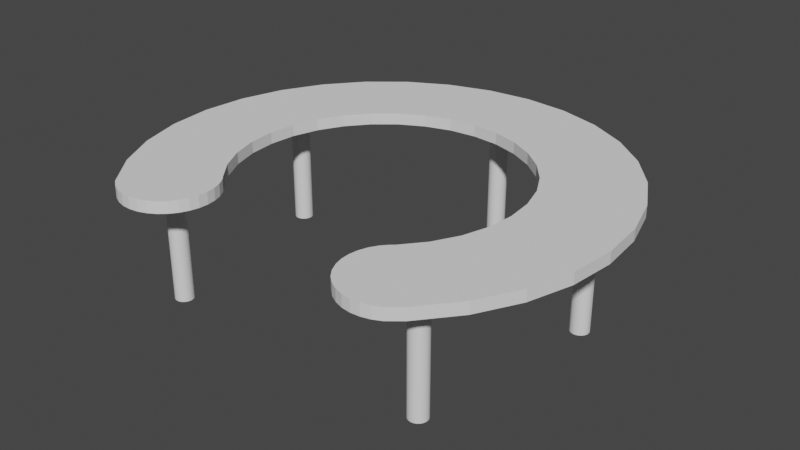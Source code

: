 # Source: firstWorkTable.blend  (saved by Blender 3.6.11; exported with 4.5.12 LTS)
import bpy
from mathutils import Matrix  # noqa: F401  (used for matrix-valued properties, if any)

bpy.ops.wm.read_factory_settings(use_empty=True)
scene = bpy.context.scene
scene.name = 'Scene'

# ---- collections
col_collection = bpy.data.collections.new('Collection'); scene.collection.children.link(col_collection)

# ---- world
world_world = bpy.data.worlds.new('World'); scene.world = world_world
world_world.use_nodes = True; world_world.node_tree.nodes.clear()
_N = world_world.node_tree.nodes; _L = world_world.node_tree.links
n0 = _N.new('ShaderNodeOutputWorld'); n0.name = 'World Output'; n0.location = (300, 300)
n1 = _N.new('ShaderNodeBackground'); n1.name = 'Background'; n1.location = (10, 300)
n1.inputs[0].default_value = (0.05088, 0.05088, 0.05088, 1.0)
_L.new(n1.outputs[0], n0.inputs[0])
n0.is_active_output = True
world_world.color = (0.05088, 0.05088, 0.05088)
world_world.use_sun_shadow = False
world_world.sun_shadow_jitter_overblur = 0.0

# ---- meshes
me_cylinder_007 = bpy.data.meshes.new('Cylinder.007')
me_cylinder_007.from_pydata([(0.0, 1.0, -1.0), (0.0, 1.0, 1.0), (0.1951, 0.9808, -1.0), (0.1951, 0.9808, 1.0), (0.3827, 0.9239, -1.0), (0.3827, 0.9239, 1.0), (0.5556, 0.8315, -1.0), (0.5556, 0.8315, 1.0), (0.7071, 0.7071, -1.0), (0.7071, 0.7071, 1.0), (0.8315, 0.5556, -1.0), (0.8315, 0.5556, 1.0), (0.9239, 0.3827, -1.0), (0.9239, 0.3827, 1.0), (0.9808, 0.1951, -1.0), (0.9808, 0.1951, 1.0), (1.0, 0.0, -1.0), (1.0, 0.0, 1.0), (0.9808, -0.1951, -1.0), (0.9808, -0.1951, 1.0), (0.9239, -0.3827, -1.0), (0.9239, -0.3827, 1.0), (0.8315, -0.5556, -1.0), (0.8315, -0.5556, 1.0), (0.7071, -0.7071, -1.0), (0.7071, -0.7071, 1.0), (0.5556, -0.8315, -1.0), (0.5556, -0.8315, 1.0), (0.3827, -0.9239, -1.0), (0.3827, -0.9239, 1.0), (0.1951, -0.9808, -1.0), (0.1951, -0.9808, 1.0), (0.0, -1.0, -1.0), (0.0, -1.0, 1.0), (-0.1951, -0.9808, -1.0), (-0.1951, -0.9808, 1.0), (-0.3827, -0.9239, -1.0), (-0.3827, -0.9239, 1.0), (-0.5556, -0.8315, -1.0), (-0.5556, -0.8315, 1.0), (-0.7071, -0.7071, -1.0), (-0.7071, -0.7071, 1.0), (-0.8315, -0.5556, -1.0), (-0.8315, -0.5556, 1.0), (-0.9239, -0.3827, -1.0), (-0.9239, -0.3827, 1.0), (-0.9808, -0.1951, -1.0), (-0.9808, -0.1951, 1.0), (-1.0, 0.0, -1.0), (-1.0, 0.0, 1.0), (-0.9808, 0.1951, -1.0), (-0.9808, 0.1951, 1.0), (-0.9239, 0.3827, -1.0), (-0.9239, 0.3827, 1.0), (-0.8315, 0.5556, -1.0), (-0.8315, 0.5556, 1.0), (-0.7071, 0.7071, -1.0), (-0.7071, 0.7071, 1.0), (-0.5556, 0.8315, -1.0), (-0.5556, 0.8315, 1.0), (-0.3827, 0.9239, -1.0), (-0.3827, 0.9239, 1.0), (-0.1951, 0.9808, -1.0), (-0.1951, 0.9808, 1.0), (32.74, 4.683, -1.2), (32.74, 4.683, -1.0), (35.85, 0.8944, -1.2), (35.85, 0.8944, -1.0), (38.16, -3.428, -1.2), (38.16, -3.428, -1.0), (39.58, -8.118, -1.2), (39.58, -8.118, -1.0), (40.06, -12.99, -1.2), (40.06, -12.99, -1.0), (39.58, -17.87, -1.2), (39.58, -17.87, -1.0), (38.16, -22.56, -1.2), (38.16, -22.56, -1.0), (35.85, -26.88, -1.2), (35.85, -26.88, -1.0), (32.74, -30.67, -1.2), (32.74, -30.67, -1.0), (28.95, -33.78, -1.2), (28.95, -33.78, -1.0), (24.63, -36.09, -1.2), (24.63, -36.09, -1.0), (19.94, -37.51, -1.2), (19.94, -37.51, -1.0), (15.06, -37.99, -1.2), (15.06, -37.99, -1.0), (10.18, -37.51, -1.2), (10.18, -37.51, -1.0), (5.493, -36.09, -1.2), (5.493, -36.09, -1.0), (1.171, -33.78, -1.2), (1.171, -33.78, -1.0), (-2.618, -30.67, -1.2), (-2.618, -30.67, -1.0), (-5.727, -26.88, -1.2), (-5.727, -26.88, -1.0), (-8.037, -22.56, -1.2), (-8.037, -22.56, -1.0), (-9.46, -17.87, -1.2), (-9.46, -17.87, -1.0), (-9.94, -12.99, -1.2), (-9.94, -12.99, -1.0), (-9.46, -8.118, -1.2), (-9.46, -8.118, -1.0), (-8.037, -3.428, -1.2), (-8.037, -3.428, -1.0), (-5.727, 0.8944, -1.2), (-5.727, 0.8944, -1.0), (0.06004, -12.99, -1.0), (1.202, -18.74, -1.0), (0.3483, -15.92, -1.0), (0.3483, -10.07, -1.0), (2.588, -21.33, -1.0), (2.588, -4.661, -1.0), (1.202, -7.255, -1.0), (4.453, -2.388, -1.0), (6.726, -25.47, -1.0), (9.32, -26.85, -1.0), (4.453, -23.6, -1.0), (12.13, -27.71, -1.0), (17.99, -27.71, -1.0), (15.06, -27.99, -1.0), (23.39, -25.47, -1.0), (20.8, -26.85, -1.0), (27.53, -4.661, -1.0), (27.53, -21.33, -1.0), (25.67, -2.388, -1.0), (30.06, -12.99, -1.0), (29.77, -10.07, -1.0), (28.92, -18.74, -1.0), (29.77, -15.92, -1.0), (28.92, -7.255, -1.0), (25.67, -23.6, -1.0), (20.8, -26.85, -1.2), (23.39, -25.47, -1.2), (17.99, -27.71, -1.2), (27.53, -21.33, -1.2), (25.67, -23.6, -1.2), (27.53, -4.661, -1.2), (30.06, -12.99, -1.2), (29.77, -10.07, -1.2), (28.92, -18.74, -1.2), (29.77, -15.92, -1.2), (28.92, -7.255, -1.2), (25.67, -2.388, -1.2), (0.06004, -12.99, -1.2), (1.202, -18.74, -1.2), (0.3483, -15.92, -1.2), (0.3483, -10.07, -1.2), (2.588, -21.33, -1.2), (2.588, -4.661, -1.2), (4.453, -23.6, -1.2), (1.202, -7.255, -1.2), (6.726, -25.47, -1.2), (15.06, -27.99, -1.2), (12.13, -27.71, -1.2), (9.32, -26.85, -1.2), (4.453, -2.388, -1.2), (-2.643, 4.651, -1.0), (-2.677, 4.61, -1.2), (-2.544, 4.739, -1.0), (-1.754, 5.329, -1.0), (-2.633, 4.641, -1.0), (-0.8654, 5.753, -1.0), (0.08883, 5.996, -1.0), (5.561, 2.74, -1.0), (4.545, -2.313, -1.0), (5.381, -1.099, -1.0), (4.877, -1.945, -1.0), (2.046, 5.907, -1.0), (1.072, 6.048, -1.0), (2.973, 5.578, -1.0), (3.819, 5.076, -1.0), (4.55, 4.417, -1.0), (5.138, 3.629, -1.0), (5.853, 0.8036, -1.0), (5.802, 1.787, -1.0), (5.71, -0.1707, -1.0), (-2.669, 4.603, -1.2), (-1.791, 5.291, -1.2), (-2.58, 4.702, -1.2), (3.782, 5.038, -1.2), (5.524, 2.703, -1.2), (5.101, 3.591, -1.2), (4.513, 4.379, -1.2), (2.936, 5.541, -1.2), (5.765, 1.749, -1.2), (-0.9023, 5.715, -1.2), (0.052, 5.958, -1.2), (2.009, 5.869, -1.2), (1.035, 6.01, -1.2), (5.344, -1.136, -1.2), (5.816, 0.7658, -1.2), (5.674, -0.2084, -1.2), (4.534, -2.322, -1.2), (4.84, -1.983, -1.2), (31.38, 5.795, -1.0), (31.38, 5.795, -1.2), (23.84, 2.278, -1.0), (24.06, 3.157, -1.0), (24.51, 4.116, -1.0), (25.84, 5.555, -1.0), (27.62, 6.377, -1.0), (26.69, 6.054, -1.0), (25.1, 4.901, -1.0), (23.78, 1.296, -1.0), (23.92, 0.3219, -1.0), (30.52, 6.21, -1.0), (29.57, 6.457, -1.0), (24.74, -1.455, -1.0), (24.24, -0.607, -1.0), (25.31, -2.093, -1.0), (28.59, 6.513, -1.0), (23.84, 2.278, -1.2), (24.06, 3.157, -1.2), (24.51, 4.116, -1.2), (25.84, 5.555, -1.2), (27.62, 6.377, -1.2), (26.69, 6.054, -1.2), (25.1, 4.901, -1.2), (30.52, 6.21, -1.2), (23.78, 1.296, -1.2), (23.92, 0.3219, -1.2), (24.74, -1.455, -1.2), (24.24, -0.607, -1.2), (25.31, -2.093, -1.2), (28.59, 6.513, -1.2), (29.57, 6.457, -1.2), (30.48, 1.355, -1.0), (30.48, 1.355, 1.0), (30.67, 1.336, -1.0), (30.67, 1.336, 1.0), (30.86, 1.279, -1.0), (30.86, 1.279, 1.0), (31.03, 1.187, -1.0), (31.03, 1.187, 1.0), (31.18, 1.062, -1.0), (31.18, 1.062, 1.0), (31.31, 0.9108, -1.0), (31.31, 0.9108, 1.0), (31.4, 0.7379, -1.0), (31.4, 0.7379, 1.0), (31.46, 0.5504, -1.0), (31.46, 0.5504, 1.0), (31.48, 0.3553, -1.0), (31.48, 0.3553, 1.0), (31.46, 0.1602, -1.0), (31.46, 0.1602, 1.0), (31.4, -0.02742, -1.0), (31.4, -0.02742, 1.0), (31.31, -0.2003, -1.0), (31.31, -0.2003, 1.0), (31.18, -0.3518, -1.0), (31.18, -0.3518, 1.0), (31.03, -0.4762, -1.0), (31.03, -0.4762, 1.0), (30.86, -0.5686, -1.0), (30.86, -0.5686, 1.0), (30.67, -0.6255, -1.0), (30.67, -0.6255, 1.0), (30.48, -0.6447, -1.0), (30.48, -0.6447, 1.0), (30.28, -0.6255, -1.0), (30.28, -0.6255, 1.0), (30.09, -0.5686, -1.0), (30.09, -0.5686, 1.0), (29.92, -0.4762, -1.0), (29.92, -0.4762, 1.0), (29.77, -0.3518, -1.0), (29.77, -0.3518, 1.0), (29.64, -0.2003, -1.0), (29.64, -0.2003, 1.0), (29.55, -0.02742, -1.0), (29.55, -0.02742, 1.0), (29.5, 0.1602, -1.0), (29.5, 0.1602, 1.0), (29.48, 0.3553, -1.0), (29.48, 0.3553, 1.0), (29.5, 0.5504, -1.0), (29.5, 0.5504, 1.0), (29.55, 0.7379, -1.0), (29.55, 0.7379, 1.0), (29.64, 0.9108, -1.0), (29.64, 0.9108, 1.0), (29.77, 1.062, -1.0), (29.77, 1.062, 1.0), (29.92, 1.187, -1.0), (29.92, 1.187, 1.0), (30.09, 1.279, -1.0), (30.09, 1.279, 1.0), (30.28, 1.336, -1.0), (30.28, 1.336, 1.0), (33.79, -19.09, -1.0), (33.79, -19.09, 1.0), (33.99, -19.11, -1.0), (33.99, -19.11, 1.0), (34.18, -19.17, -1.0), (34.18, -19.17, 1.0), (34.35, -19.26, -1.0), (34.35, -19.26, 1.0), (34.5, -19.39, -1.0), (34.5, -19.39, 1.0), (34.63, -19.54, -1.0), (34.63, -19.54, 1.0), (34.72, -19.71, -1.0), (34.72, -19.71, 1.0), (34.78, -19.9, -1.0), (34.78, -19.9, 1.0), (34.79, -20.09, -1.0), (34.79, -20.09, 1.0), (34.78, -20.29, -1.0), (34.78, -20.29, 1.0), (34.72, -20.48, -1.0), (34.72, -20.48, 1.0), (34.63, -20.65, -1.0), (34.63, -20.65, 1.0), (34.5, -20.8, -1.0), (34.5, -20.8, 1.0), (34.35, -20.93, -1.0), (34.35, -20.93, 1.0), (34.18, -21.02, -1.0), (34.18, -21.02, 1.0), (33.99, -21.08, -1.0), (33.99, -21.08, 1.0), (33.79, -21.09, -1.0), (33.79, -21.09, 1.0), (33.6, -21.08, -1.0), (33.6, -21.08, 1.0), (33.41, -21.02, -1.0), (33.41, -21.02, 1.0), (33.24, -20.93, -1.0), (33.24, -20.93, 1.0), (33.09, -20.8, -1.0), (33.09, -20.8, 1.0), (32.96, -20.65, -1.0), (32.96, -20.65, 1.0), (32.87, -20.48, -1.0), (32.87, -20.48, 1.0), (32.81, -20.29, -1.0), (32.81, -20.29, 1.0), (32.79, -20.09, -1.0), (32.79, -20.09, 1.0), (32.81, -19.9, -1.0), (32.81, -19.9, 1.0), (32.87, -19.71, -1.0), (32.87, -19.71, 1.0), (32.96, -19.54, -1.0), (32.96, -19.54, 1.0), (33.09, -19.39, -1.0), (33.09, -19.39, 1.0), (33.24, -19.26, -1.0), (33.24, -19.26, 1.0), (33.41, -19.17, -1.0), (33.41, -19.17, 1.0), (33.6, -19.11, -1.0), (33.6, -19.11, 1.0), (15.0, -31.68, -1.0), (15.0, -31.68, 1.0), (15.19, -31.7, -1.0), (15.19, -31.7, 1.0), (15.38, -31.76, -1.0), (15.38, -31.76, 1.0), (15.55, -31.85, -1.0), (15.55, -31.85, 1.0), (15.7, -31.98, -1.0), (15.7, -31.98, 1.0), (15.83, -32.13, -1.0), (15.83, -32.13, 1.0), (15.92, -32.3, -1.0), (15.92, -32.3, 1.0), (15.98, -32.49, -1.0), (15.98, -32.49, 1.0), (16.0, -32.68, -1.0), (16.0, -32.68, 1.0), (15.98, -32.88, -1.0), (15.98, -32.88, 1.0), (15.92, -33.07, -1.0), (15.92, -33.07, 1.0), (15.83, -33.24, -1.0), (15.83, -33.24, 1.0), (15.7, -33.39, -1.0), (15.7, -33.39, 1.0), (15.55, -33.51, -1.0), (15.55, -33.51, 1.0), (15.38, -33.61, -1.0), (15.38, -33.61, 1.0), (15.19, -33.66, -1.0), (15.19, -33.66, 1.0), (15.0, -33.68, -1.0), (15.0, -33.68, 1.0), (14.8, -33.66, -1.0), (14.8, -33.66, 1.0), (14.61, -33.61, -1.0), (14.61, -33.61, 1.0), (14.44, -33.51, -1.0), (14.44, -33.51, 1.0), (14.29, -33.39, -1.0), (14.29, -33.39, 1.0), (14.17, -33.24, -1.0), (14.17, -33.24, 1.0), (14.07, -33.07, -1.0), (14.07, -33.07, 1.0), (14.02, -32.88, -1.0), (14.02, -32.88, 1.0), (14.0, -32.68, -1.0), (14.0, -32.68, 1.0), (14.02, -32.49, -1.0), (14.02, -32.49, 1.0), (14.07, -32.3, -1.0), (14.07, -32.3, 1.0), (14.17, -32.13, -1.0), (14.17, -32.13, 1.0), (14.29, -31.98, -1.0), (14.29, -31.98, 1.0), (14.44, -31.85, -1.0), (14.44, -31.85, 1.0), (14.61, -31.76, -1.0), (14.61, -31.76, 1.0), (14.8, -31.7, -1.0), (14.8, -31.7, 1.0), (-3.661, -19.97, -1.0), (-3.661, -19.97, 1.0), (-3.466, -19.99, -1.0), (-3.466, -19.99, 1.0), (-3.278, -20.05, -1.0), (-3.278, -20.05, 1.0), (-3.105, -20.14, -1.0), (-3.105, -20.14, 1.0), (-2.953, -20.26, -1.0), (-2.953, -20.26, 1.0), (-2.829, -20.41, -1.0), (-2.829, -20.41, 1.0), (-2.737, -20.59, -1.0), (-2.737, -20.59, 1.0), (-2.68, -20.77, -1.0), (-2.68, -20.77, 1.0), (-2.661, -20.97, -1.0), (-2.661, -20.97, 1.0), (-2.68, -21.16, -1.0), (-2.68, -21.16, 1.0), (-2.737, -21.35, -1.0), (-2.737, -21.35, 1.0), (-2.829, -21.52, -1.0), (-2.829, -21.52, 1.0), (-2.953, -21.68, -1.0), (-2.953, -21.68, 1.0), (-3.105, -21.8, -1.0), (-3.105, -21.8, 1.0), (-3.278, -21.89, -1.0), (-3.278, -21.89, 1.0), (-3.466, -21.95, -1.0), (-3.466, -21.95, 1.0), (-3.661, -21.97, -1.0), (-3.661, -21.97, 1.0), (-3.856, -21.95, -1.0), (-3.856, -21.95, 1.0), (-4.043, -21.89, -1.0), (-4.043, -21.89, 1.0), (-4.216, -21.8, -1.0), (-4.216, -21.8, 1.0), (-4.368, -21.68, -1.0), (-4.368, -21.68, 1.0), (-4.492, -21.52, -1.0), (-4.492, -21.52, 1.0), (-4.584, -21.35, -1.0), (-4.584, -21.35, 1.0), (-4.641, -21.16, -1.0), (-4.641, -21.16, 1.0), (-4.661, -20.97, -1.0), (-4.661, -20.97, 1.0), (-4.641, -20.77, -1.0), (-4.641, -20.77, 1.0), (-4.584, -20.59, -1.0), (-4.584, -20.59, 1.0), (-4.492, -20.41, -1.0), (-4.492, -20.41, 1.0), (-4.368, -20.26, -1.0), (-4.368, -20.26, 1.0), (-4.216, -20.14, -1.0), (-4.216, -20.14, 1.0), (-4.043, -20.05, -1.0), (-4.043, -20.05, 1.0), (-3.856, -19.99, -1.0), (-3.856, -19.99, 1.0)], [], [(0, 1, 3, 2), (2, 3, 5, 4), (4, 5, 7, 6), (6, 7, 9, 8), (8, 9, 11, 10), (10, 11, 13, 12), (12, 13, 15, 14), (14, 15, 17, 16), (16, 17, 19, 18), (18, 19, 21, 20), (20, 21, 23, 22), (22, 23, 25, 24), (24, 25, 27, 26), (26, 27, 29, 28), (28, 29, 31, 30), (30, 31, 33, 32), (32, 33, 35, 34), (34, 35, 37, 36), (36, 37, 39, 38), (38, 39, 41, 40), (40, 41, 43, 42), (42, 43, 45, 44), (44, 45, 47, 46), (46, 47, 49, 48), (48, 49, 51, 50), (50, 51, 53, 52), (52, 53, 55, 54), (54, 55, 57, 56), (56, 57, 59, 58), (58, 59, 61, 60), (3, 1, 63, 61, 59, 57, 55, 53, 51, 49, 47, 45, 43, 41, 39, 37, 35, 33, 31, 29, 27, 25, 23, 21, 19, 17, 15, 13, 11, 9, 7, 5), (60, 61, 63, 62), (62, 63, 1, 0), (0, 2, 4, 6, 8, 10, 12, 14, 16, 18, 20, 22, 24, 26, 28, 30, 32, 34, 36, 38, 40, 42, 44, 46, 48, 50, 52, 54, 56, 58, 60, 62), (200, 65, 64, 201), (64, 65, 67, 66), (66, 67, 69, 68), (68, 69, 71, 70), (70, 71, 73, 72), (72, 73, 75, 74), (74, 75, 77, 76), (76, 77, 79, 78), (78, 79, 81, 80), (80, 81, 83, 82), (82, 83, 85, 84), (84, 85, 87, 86), (86, 87, 89, 88), (88, 89, 91, 90), (90, 91, 93, 92), (92, 93, 95, 94), (94, 95, 97, 96), (96, 97, 99, 98), (98, 99, 101, 100), (100, 101, 103, 102), (102, 103, 105, 104), (104, 105, 107, 106), (106, 107, 109, 108), (108, 109, 111, 110), (110, 111, 162, 163), (178, 177, 176, 175, 173, 174, 168, 167, 165, 164, 166, 162, 111, 109, 118, 117, 119, 170, 172, 171, 181, 179, 180, 169), (216, 206, 207, 205, 208, 204, 203, 202, 209, 210, 214, 213, 215, 130, 128, 135, 132, 131, 134, 133, 129, 136, 126, 127, 124, 125, 123, 121, 93, 91, 89, 87, 85, 83, 81, 79, 77, 75, 73, 71, 69, 67, 65, 200, 211, 212), (99, 97, 95, 93, 121, 120, 122, 116, 113, 114, 112, 115, 118, 109, 107, 105, 103, 101), (201, 64, 66, 68, 70, 144, 147, 142, 148, 229, 227, 228, 226, 225, 217, 218, 219, 223, 220, 222, 221, 230, 231, 224), (199, 198, 161, 154, 156, 152, 149, 151, 150, 153, 155, 157, 160, 159, 158, 139, 86, 88, 90, 92, 94, 96, 98, 100, 102, 104, 106, 108, 110, 163, 182, 184, 183, 191, 192, 194, 193, 189, 185, 188, 187, 186, 190, 196, 197, 195), (143, 144, 70, 72, 74, 76, 78, 80, 82, 84, 86, 139, 137, 138, 141, 140, 145, 146), (229, 148, 130, 215), (128, 130, 148, 142), (135, 128, 142, 147), (132, 135, 147, 144), (131, 132, 144, 143), (134, 131, 143, 146), (133, 134, 146, 145), (129, 133, 145, 140), (136, 129, 140, 141), (126, 136, 141, 138), (127, 126, 138, 137), (124, 127, 137, 139), (125, 124, 139, 158), (123, 125, 158, 159), (121, 123, 159, 160), (120, 121, 160, 157), (122, 120, 157, 155), (153, 116, 122, 155), (150, 113, 116, 153), (151, 114, 113, 150), (149, 112, 114, 151), (152, 115, 112, 149), (156, 118, 115, 152), (154, 117, 118, 156), (161, 119, 117, 154), (119, 161, 198, 170), (203, 204, 219, 218), (167, 168, 192, 191), (168, 174, 194, 192), (174, 173, 193, 194), (173, 175, 189, 193), (189, 175, 176, 185), (176, 177, 188, 185), (188, 177, 178, 187), (187, 178, 169, 186), (186, 169, 180, 190), (190, 180, 179, 196), (196, 179, 181, 197), (197, 181, 171, 195), (195, 171, 172, 199), (198, 199, 172, 170), (166, 164, 184, 182), (164, 165, 183, 184), (165, 167, 191, 183), (182, 163, 162, 166), (214, 210, 226, 228), (210, 209, 225, 226), (209, 202, 217, 225), (217, 202, 203, 218), (208, 223, 219, 204), (208, 205, 220, 223), (205, 207, 222, 220), (207, 206, 221, 222), (221, 206, 216, 230), (216, 212, 231, 230), (212, 211, 224, 231), (201, 224, 211, 200), (213, 227, 229, 215), (213, 214, 228, 227), (232, 233, 235, 234), (234, 235, 237, 236), (236, 237, 239, 238), (238, 239, 241, 240), (240, 241, 243, 242), (242, 243, 245, 244), (244, 245, 247, 246), (246, 247, 249, 248), (248, 249, 251, 250), (250, 251, 253, 252), (252, 253, 255, 254), (254, 255, 257, 256), (256, 257, 259, 258), (258, 259, 261, 260), (260, 261, 263, 262), (262, 263, 265, 264), (264, 265, 267, 266), (266, 267, 269, 268), (268, 269, 271, 270), (270, 271, 273, 272), (272, 273, 275, 274), (274, 275, 277, 276), (276, 277, 279, 278), (278, 279, 281, 280), (280, 281, 283, 282), (282, 283, 285, 284), (284, 285, 287, 286), (286, 287, 289, 288), (288, 289, 291, 290), (290, 291, 293, 292), (235, 233, 295, 293, 291, 289, 287, 285, 283, 281, 279, 277, 275, 273, 271, 269, 267, 265, 263, 261, 259, 257, 255, 253, 251, 249, 247, 245, 243, 241, 239, 237), (292, 293, 295, 294), (294, 295, 233, 232), (232, 234, 236, 238, 240, 242, 244, 246, 248, 250, 252, 254, 256, 258, 260, 262, 264, 266, 268, 270, 272, 274, 276, 278, 280, 282, 284, 286, 288, 290, 292, 294), (296, 297, 299, 298), (298, 299, 301, 300), (300, 301, 303, 302), (302, 303, 305, 304), (304, 305, 307, 306), (306, 307, 309, 308), (308, 309, 311, 310), (310, 311, 313, 312), (312, 313, 315, 314), (314, 315, 317, 316), (316, 317, 319, 318), (318, 319, 321, 320), (320, 321, 323, 322), (322, 323, 325, 324), (324, 325, 327, 326), (326, 327, 329, 328), (328, 329, 331, 330), (330, 331, 333, 332), (332, 333, 335, 334), (334, 335, 337, 336), (336, 337, 339, 338), (338, 339, 341, 340), (340, 341, 343, 342), (342, 343, 345, 344), (344, 345, 347, 346), (346, 347, 349, 348), (348, 349, 351, 350), (350, 351, 353, 352), (352, 353, 355, 354), (354, 355, 357, 356), (299, 297, 359, 357, 355, 353, 351, 349, 347, 345, 343, 341, 339, 337, 335, 333, 331, 329, 327, 325, 323, 321, 319, 317, 315, 313, 311, 309, 307, 305, 303, 301), (356, 357, 359, 358), (358, 359, 297, 296), (296, 298, 300, 302, 304, 306, 308, 310, 312, 314, 316, 318, 320, 322, 324, 326, 328, 330, 332, 334, 336, 338, 340, 342, 344, 346, 348, 350, 352, 354, 356, 358), (360, 361, 363, 362), (362, 363, 365, 364), (364, 365, 367, 366), (366, 367, 369, 368), (368, 369, 371, 370), (370, 371, 373, 372), (372, 373, 375, 374), (374, 375, 377, 376), (376, 377, 379, 378), (378, 379, 381, 380), (380, 381, 383, 382), (382, 383, 385, 384), (384, 385, 387, 386), (386, 387, 389, 388), (388, 389, 391, 390), (390, 391, 393, 392), (392, 393, 395, 394), (394, 395, 397, 396), (396, 397, 399, 398), (398, 399, 401, 400), (400, 401, 403, 402), (402, 403, 405, 404), (404, 405, 407, 406), (406, 407, 409, 408), (408, 409, 411, 410), (410, 411, 413, 412), (412, 413, 415, 414), (414, 415, 417, 416), (416, 417, 419, 418), (418, 419, 421, 420), (363, 361, 423, 421, 419, 417, 415, 413, 411, 409, 407, 405, 403, 401, 399, 397, 395, 393, 391, 389, 387, 385, 383, 381, 379, 377, 375, 373, 371, 369, 367, 365), (420, 421, 423, 422), (422, 423, 361, 360), (360, 362, 364, 366, 368, 370, 372, 374, 376, 378, 380, 382, 384, 386, 388, 390, 392, 394, 396, 398, 400, 402, 404, 406, 408, 410, 412, 414, 416, 418, 420, 422), (424, 425, 427, 426), (426, 427, 429, 428), (428, 429, 431, 430), (430, 431, 433, 432), (432, 433, 435, 434), (434, 435, 437, 436), (436, 437, 439, 438), (438, 439, 441, 440), (440, 441, 443, 442), (442, 443, 445, 444), (444, 445, 447, 446), (446, 447, 449, 448), (448, 449, 451, 450), (450, 451, 453, 452), (452, 453, 455, 454), (454, 455, 457, 456), (456, 457, 459, 458), (458, 459, 461, 460), (460, 461, 463, 462), (462, 463, 465, 464), (464, 465, 467, 466), (466, 467, 469, 468), (468, 469, 471, 470), (470, 471, 473, 472), (472, 473, 475, 474), (474, 475, 477, 476), (476, 477, 479, 478), (478, 479, 481, 480), (480, 481, 483, 482), (482, 483, 485, 484), (427, 425, 487, 485, 483, 481, 479, 477, 475, 473, 471, 469, 467, 465, 463, 461, 459, 457, 455, 453, 451, 449, 447, 445, 443, 441, 439, 437, 435, 433, 431, 429), (484, 485, 487, 486), (486, 487, 425, 424), (424, 426, 428, 430, 432, 434, 436, 438, 440, 442, 444, 446, 448, 450, 452, 454, 456, 458, 460, 462, 464, 466, 468, 470, 472, 474, 476, 478, 480, 482, 484, 486)])
_uv = me_cylinder_007.uv_layers.new(name='UVMap')
_uv.uv.foreach_set('vector', [1.0, 0.5, 1.0, 1.0, 0.9688, 1.0, 0.9688, 0.5, 0.9688, 0.5, 0.9688, 1.0, 0.9375, 1.0, 0.9375, 0.5, 0.9375, 0.5, 0.9375, 1.0, 0.9062, 1.0, 0.9062, 0.5, 0.9062, 0.5, 0.9062, 1.0, 0.875, 1.0, 0.875, 0.5, 0.875, 0.5, 0.875, 1.0, 0.8438, 1.0, 0.8438, 0.5, 0.8438, 0.5, 0.8438, 1.0, 0.8125, 1.0, 0.8125, 0.5, 0.8125, 0.5, 0.8125, 1.0, 0.7812, 1.0, 0.7812, 0.5, 0.7812, 0.5, 0.7812, 1.0, 0.75, 1.0, 0.75, 0.5, 0.75, 0.5, 0.75, 1.0, 0.7188, 1.0, 0.7188, 0.5, 0.7188, 0.5, 0.7188, 1.0, 0.6875, 1.0, 0.6875, 0.5, 0.6875, 0.5, 0.6875, 1.0, 0.6562, 1.0, 0.6562, 0.5, 0.6562, 0.5, 0.6562, 1.0, 0.625, 1.0, 0.625, 0.5, 0.625, 0.5, 0.625, 1.0, 0.5938, 1.0, 0.5938, 0.5, 0.5938, 0.5, 0.5938, 1.0, 0.5625, 1.0, 0.5625, 0.5, 0.5625, 0.5, 0.5625, 1.0, 0.5312, 1.0, 0.5312, 0.5, 0.5312, 0.5, 0.5312, 1.0, 0.5, 1.0, 0.5, 0.5, 0.5, 0.5, 0.5, 1.0, 0.4688, 1.0, 0.4688, 0.5, 0.4688, 0.5, 0.4688, 1.0, 0.4375, 1.0, 0.4375, 0.5, 0.4375, 0.5, 0.4375, 1.0, 0.4062, 1.0, 0.4062, 0.5, 0.4062, 0.5, 0.4062, 1.0, 0.375, 1.0, 0.375, 0.5, 0.375, 0.5, 0.375, 1.0, 0.3438, 1.0, 0.3438, 0.5, 0.3438, 0.5, 0.3438, 1.0, 0.3125, 1.0, 0.3125, 0.5, 0.3125, 0.5, 0.3125, 1.0, 0.2812, 1.0, 0.2812, 0.5, 0.2812, 0.5, 0.2812, 1.0, 0.25, 1.0, 0.25, 0.5, 0.25, 0.5, 0.25, 1.0, 0.2188, 1.0, 0.2188, 0.5, 0.2188, 0.5, 0.2188, 1.0, 0.1875, 1.0, 0.1875, 0.5, 0.1875, 0.5, 0.1875, 1.0, 0.1562, 1.0, 0.1562, 0.5, 0.1562, 0.5, 0.1562, 1.0, 0.125, 1.0, 0.125, 0.5, 0.125, 0.5, 0.125, 1.0, 0.09375, 1.0, 0.09375, 0.5, 0.09375, 0.5, 0.09375, 1.0, 0.0625, 1.0, 0.0625, 0.5, 0.2968, 0.4854, 0.25, 0.49, 0.2032, 0.4854, 0.1582, 0.4717, 0.1167, 0.4496, 0.08029, 0.4197, 0.05045, 0.3833, 0.02827, 0.3418, 0.01461, 0.2968, 0.01, 0.25, 0.01461, 0.2032, 0.02827, 0.1582, 0.05045, 0.1167, 0.08029, 0.08029, 0.1167, 0.05045, 0.1582, 0.02827, 0.2032, 0.01461, 0.25, 0.01, 0.2968, 0.01461, 0.3418, 0.02827, 0.3833, 0.05045, 0.4197, 0.08029, 0.4496, 0.1167, 0.4717, 0.1582, 0.4854, 0.2032, 0.49, 0.25, 0.4854, 0.2968, 0.4717, 0.3418, 0.4496, 0.3833, 0.4197, 0.4197, 0.3833, 0.4496, 0.3418, 0.4717, 0.0625, 0.5, 0.0625, 1.0, 0.03125, 1.0, 0.03125, 0.5, 0.03125, 0.5, 0.03125, 1.0, 0.0, 1.0, 0.0, 0.5, 0.75, 0.49, 0.7968, 0.4854, 0.8418, 0.4717, 0.8833, 0.4496, 0.9197, 0.4197, 0.9496, 0.3833, 0.9717, 0.3418, 0.9854, 0.2968, 0.99, 0.25, 0.9854, 0.2032, 0.9717, 0.1582, 0.9496, 0.1167, 0.9197, 0.08029, 0.8833, 0.05045, 0.8418, 0.02827, 0.7968, 0.01461, 0.75, 0.01, 0.7032, 0.01461, 0.6582, 0.02827, 0.6167, 0.05045, 0.5803, 0.08029, 0.5504, 0.1167, 0.5283, 0.1582, 0.5146, 0.2032, 0.51, 0.25, 0.5146, 0.2968, 0.5283, 0.3418, 0.5504, 0.3833, 0.5803, 0.4197, 0.6167, 0.4496, 0.6582, 0.4717, 0.7032, 0.4854, 0.8862, 1.0, 0.875, 1.0, 0.875, 0.5, 0.8862, 0.5, 0.875, 0.5, 0.875, 1.0, 0.8438, 1.0, 0.8438, 0.5, 0.8438, 0.5, 0.8438, 1.0, 0.8125, 1.0, 0.8125, 0.5, 0.8125, 0.5, 0.8125, 1.0, 0.7812, 1.0, 0.7812, 0.5, 0.7812, 0.5, 0.7812, 1.0, 0.75, 1.0, 0.75, 0.5, 0.75, 0.5, 0.75, 1.0, 0.7188, 1.0, 0.7188, 0.5, 0.7188, 0.5, 0.7188, 1.0, 0.6875, 1.0, 0.6875, 0.5, 0.6875, 0.5, 0.6875, 1.0, 0.6562, 1.0, 0.6562, 0.5, 0.6562, 0.5, 0.6562, 1.0, 0.625, 1.0, 0.625, 0.5, 0.625, 0.5, 0.625, 1.0, 0.5938, 1.0, 0.5938, 0.5, 0.5938, 0.5, 0.5938, 1.0, 0.5625, 1.0, 0.5625, 0.5, 0.5625, 0.5, 0.5625, 1.0, 0.5312, 1.0, 0.5312, 0.5, 0.5312, 0.5, 0.5312, 1.0, 0.5, 1.0, 0.5, 0.5, 0.5, 0.5, 0.5, 1.0, 0.4688, 1.0, 0.4688, 0.5, 0.4688, 0.5, 0.4688, 1.0, 0.4375, 1.0, 0.4375, 0.5, 0.4375, 0.5, 0.4375, 1.0, 0.4062, 1.0, 0.4062, 0.5, 0.4062, 0.5, 0.4062, 1.0, 0.375, 1.0, 0.375, 0.5, 0.375, 0.5, 0.375, 1.0, 0.3438, 1.0, 0.3438, 0.5, 0.3438, 0.5, 0.3438, 1.0, 0.3125, 1.0, 0.3125, 0.5, 0.3125, 0.5, 0.3125, 1.0, 0.2812, 1.0, 0.2812, 0.5, 0.2812, 0.5, 0.2812, 1.0, 0.25, 1.0, 0.25, 0.5, 0.25, 0.5, 0.25, 1.0, 0.2188, 1.0, 0.2188, 0.5, 0.2188, 0.5, 0.2188, 1.0, 0.1875, 1.0, 0.1875, 0.5, 0.1875, 0.5, 0.1875, 1.0, 0.1562, 1.0, 0.1562, 0.5, 0.1562, 0.5, 0.1562, 1.0, 0.1253, 1.0, 0.1256, 0.5, 0.1547, 0.4096, 0.1491, 0.4172, 0.1421, 0.4235, 0.134, 0.4283, 0.1251, 0.4315, 0.1157, 0.4328, 0.1063, 0.4323, 0.09712, 0.43, 0.08858, 0.4259, 0.08101, 0.4202, 0.08015, 0.4193, 0.08005, 0.4194, 0.05045, 0.3833, 0.02827, 0.3418, 0.117, 0.3051, 0.1303, 0.33, 0.1482, 0.3518, 0.1491, 0.3525, 0.1522, 0.3561, 0.1571, 0.3642, 0.1602, 0.3731, 0.1616, 0.3825, 0.1611, 0.3919, 0.1588, 0.4011, 0.3799, 0.4373, 0.3705, 0.436, 0.3616, 0.4329, 0.3535, 0.4281, 0.3464, 0.4218, 0.3407, 0.4143, 0.3364, 0.4051, 0.3343, 0.3966, 0.3337, 0.3872, 0.335, 0.3778, 0.3381, 0.3689, 0.3429, 0.3608, 0.3484, 0.3547, 0.3518, 0.3518, 0.3697, 0.33, 0.383, 0.3051, 0.3912, 0.2781, 0.394, 0.25, 0.3912, 0.2219, 0.383, 0.1949, 0.3697, 0.17, 0.3518, 0.1482, 0.33, 0.1303, 0.3051, 0.117, 0.2781, 0.1088, 0.25, 0.106, 0.2219, 0.1088, 0.1949, 0.117, 0.1582, 0.02827, 0.2032, 0.01461, 0.25, 0.01, 0.2968, 0.01461, 0.3418, 0.02827, 0.3833, 0.05045, 0.4197, 0.08029, 0.4496, 0.1167, 0.4717, 0.1582, 0.4854, 0.2032, 0.49, 0.25, 0.4854, 0.2968, 0.4717, 0.3418, 0.4496, 0.3833, 0.4197, 0.4197, 0.4067, 0.4304, 0.3985, 0.4344, 0.3893, 0.4367, 0.05045, 0.1167, 0.08029, 0.08029, 0.1167, 0.05045, 0.1582, 0.02827, 0.1949, 0.117, 0.17, 0.1303, 0.1482, 0.1482, 0.1303, 0.17, 0.117, 0.1949, 0.1088, 0.2219, 0.106, 0.25, 0.1088, 0.2781, 0.117, 0.3051, 0.02827, 0.3418, 0.01461, 0.2968, 0.01, 0.25, 0.01461, 0.2032, 0.02827, 0.1582, 0.9067, 0.4304, 0.9197, 0.4197, 0.9496, 0.3833, 0.9717, 0.3418, 0.9854, 0.2968, 0.8912, 0.2781, 0.883, 0.3051, 0.8697, 0.33, 0.8518, 0.3518, 0.8484, 0.3547, 0.8429, 0.3608, 0.8381, 0.3689, 0.835, 0.3778, 0.8337, 0.3872, 0.8343, 0.3966, 0.8364, 0.4051, 0.8407, 0.4143, 0.8464, 0.4218, 0.8535, 0.4281, 0.8616, 0.4329, 0.8705, 0.436, 0.8799, 0.4373, 0.8893, 0.4367, 0.8985, 0.4344, 0.6519, 0.3557, 0.649, 0.3525, 0.6482, 0.3518, 0.6303, 0.33, 0.617, 0.3051, 0.6088, 0.2781, 0.606, 0.25, 0.6088, 0.2219, 0.617, 0.1949, 0.6303, 0.17, 0.6482, 0.1482, 0.67, 0.1303, 0.6949, 0.117, 0.7219, 0.1088, 0.75, 0.106, 0.7781, 0.1088, 0.7968, 0.01461, 0.75, 0.01, 0.7032, 0.01461, 0.6582, 0.02827, 0.6167, 0.05045, 0.5803, 0.08029, 0.5504, 0.1167, 0.5283, 0.1582, 0.5146, 0.2032, 0.51, 0.25, 0.5146, 0.2968, 0.5283, 0.3418, 0.5504, 0.3833, 0.5797, 0.419, 0.5798, 0.4189, 0.5807, 0.4199, 0.5882, 0.4255, 0.5968, 0.4296, 0.6059, 0.4319, 0.6154, 0.4324, 0.6247, 0.4311, 0.6336, 0.4279, 0.6417, 0.4231, 0.6487, 0.4168, 0.6544, 0.4092, 0.6585, 0.4007, 0.6608, 0.3915, 0.6613, 0.3821, 0.6599, 0.3727, 0.6567, 0.3638, 0.894, 0.25, 0.8912, 0.2781, 0.9854, 0.2968, 0.99, 0.25, 0.9854, 0.2032, 0.9717, 0.1582, 0.9496, 0.1167, 0.9197, 0.08029, 0.8833, 0.05045, 0.8418, 0.02827, 0.7968, 0.01461, 0.7781, 0.1088, 0.8051, 0.117, 0.83, 0.1303, 0.8518, 0.1482, 0.8697, 0.17, 0.883, 0.1949, 0.8912, 0.2219, 0.8799, 0.725, 0.875, 0.725, 0.875, 0.775, 0.8799, 0.775, 0.8438, 0.775, 0.875, 0.775, 0.875, 0.725, 0.8438, 0.725, 0.8125, 0.775, 0.8438, 0.775, 0.8438, 0.725, 0.8125, 0.725, 0.7812, 0.775, 0.8125, 0.775, 0.8125, 0.725, 0.7812, 0.725, 0.75, 0.775, 0.7812, 0.775, 0.7812, 0.725, 0.75, 0.725, 0.7188, 0.775, 0.75, 0.775, 0.75, 0.725, 0.7188, 0.725, 0.6875, 0.775, 0.7188, 0.775, 0.7188, 0.725, 0.6875, 0.725, 0.6562, 0.775, 0.6875, 0.775, 0.6875, 0.725, 0.6562, 0.725, 0.625, 0.775, 0.6562, 0.775, 0.6562, 0.725, 0.625, 0.725, 0.5938, 0.775, 0.625, 0.775, 0.625, 0.725, 0.5938, 0.725, 0.5625, 0.775, 0.5938, 0.775, 0.5938, 0.725, 0.5625, 0.725, 0.5312, 0.775, 0.5625, 0.775, 0.5625, 0.725, 0.5312, 0.725, 0.5, 0.775, 0.5312, 0.775, 0.5312, 0.725, 0.5, 0.725, 0.4688, 0.775, 0.5, 0.775, 0.5, 0.725, 0.4688, 0.725, 0.4375, 0.775, 0.4688, 0.775, 0.4688, 0.725, 0.4375, 0.725, 0.4062, 0.775, 0.4375, 0.775, 0.4375, 0.725, 0.4062, 0.725, 0.375, 0.775, 0.4062, 0.775, 0.4062, 0.725, 0.375, 0.725, 0.3438, 0.725, 0.3438, 0.775, 0.375, 0.775, 0.375, 0.725, 0.3125, 0.725, 0.3125, 0.775, 0.3438, 0.775, 0.3438, 0.725, 0.2812, 0.725, 0.2812, 0.775, 0.3125, 0.775, 0.3125, 0.725, 0.25, 0.725, 0.25, 0.775, 0.2812, 0.775, 0.2812, 0.725, 0.2188, 0.725, 0.2188, 0.775, 0.25, 0.775, 0.25, 0.725, 0.1875, 0.725, 0.1875, 0.775, 0.2188, 0.775, 0.2188, 0.725, 0.1562, 0.725, 0.1562, 0.775, 0.1875, 0.775, 0.1875, 0.725, 0.125, 0.725, 0.125, 0.775, 0.1562, 0.775, 0.1562, 0.725, 0.125, 0.775, 0.125, 0.725, 0.1239, 0.725, 0.1237, 0.775, 0.5159, 0.6384, 0.5159, 0.6213, 0.4835, 0.6213, 0.4835, 0.6384, 1.0, 0.8565, 0.9687, 0.8581, 0.9688, 0.8215, 1.0, 0.8199, 0.9687, 0.8581, 0.9375, 0.8595, 0.9375, 0.8229, 0.9688, 0.8215, 0.9375, 0.8595, 0.9062, 0.8606, 0.9062, 0.824, 0.9375, 0.8229, 0.9062, 0.8606, 0.875, 0.8614, 0.875, 0.8248, 0.9062, 0.824, 0.875, 0.8248, 0.875, 0.8614, 0.8438, 0.8619, 0.8438, 0.8253, 0.8438, 0.8619, 0.8125, 0.8619, 0.8125, 0.8254, 0.8438, 0.8253, 0.8125, 0.8254, 0.8125, 0.8619, 0.7812, 0.8617, 0.7812, 0.8251, 0.7812, 0.8251, 0.7812, 0.8617, 0.75, 0.861, 0.75, 0.8244, 0.75, 0.8244, 0.75, 0.861, 0.7188, 0.86, 0.7188, 0.8234, 0.7188, 0.8234, 0.7188, 0.86, 0.6875, 0.8587, 0.6875, 0.8221, 0.6875, 0.8221, 0.6875, 0.8587, 0.6562, 0.8572, 0.6562, 0.8206, 0.6562, 0.8206, 0.6562, 0.8572, 0.625, 0.8555, 0.625, 0.8189, 0.625, 0.8189, 0.625, 0.8555, 0.5938, 0.8536, 0.5938, 0.817, 0.5793, 0.8162, 0.5938, 0.817, 0.5938, 0.8536, 0.578, 0.8527, 0.06673, 0.8526, 0.0625, 0.8529, 0.0625, 0.8163, 0.06673, 0.816, 0.0625, 0.8529, 0.03125, 0.8547, 0.03125, 0.8181, 0.0625, 0.8163, 0.03125, 0.8547, 0.0, 0.8565, 0.0, 0.8199, 0.03125, 0.8181, 0.5124, 0.579, 0.5124, 0.579, 0.5192, 0.5789, 0.5192, 0.579, 1.0, 0.8224, 0.9688, 0.8224, 0.9688, 0.7858, 1.0, 0.7858, 0.9688, 0.8224, 0.9375, 0.8224, 0.9375, 0.7858, 0.9688, 0.7858, 0.9375, 0.8224, 0.9062, 0.8224, 0.9063, 0.7858, 0.9375, 0.7858, 0.9063, 0.7858, 0.9062, 0.8224, 0.8774, 0.8224, 0.8774, 0.7858, 0.8125, 0.8224, 0.8125, 0.7858, 0.8438, 0.7858, 0.8438, 0.8224, 0.8125, 0.8224, 0.7812, 0.8224, 0.7812, 0.7858, 0.8125, 0.7858, 0.7812, 0.8224, 0.75, 0.8224, 0.75, 0.7858, 0.7812, 0.7858, 0.75, 0.8224, 0.7188, 0.8224, 0.7188, 0.7858, 0.75, 0.7858, 0.7188, 0.7858, 0.7188, 0.8224, 0.6875, 0.8224, 0.6875, 0.7858, 0.6875, 0.8224, 0.6562, 0.8224, 0.6562, 0.7858, 0.6875, 0.7858, 0.6562, 0.8224, 0.625, 0.8224, 0.625, 0.7858, 0.6562, 0.7858, 0.5947, 0.7858, 0.625, 0.7858, 0.625, 0.8224, 0.5947, 0.8224, 0.03125, 0.8224, 0.03125, 0.7858, 0.0584, 0.7858, 0.0584, 0.8224, 0.03125, 0.8224, 0.0, 0.8224, 0.0, 0.7858, 0.03125, 0.7858, 1.0, 0.5, 1.0, 1.0, 0.9688, 1.0, 0.9688, 0.5, 0.9688, 0.5, 0.9688, 1.0, 0.9375, 1.0, 0.9375, 0.5, 0.9375, 0.5, 0.9375, 1.0, 0.9062, 1.0, 0.9062, 0.5, 0.9062, 0.5, 0.9062, 1.0, 0.875, 1.0, 0.875, 0.5, 0.875, 0.5, 0.875, 1.0, 0.8438, 1.0, 0.8438, 0.5, 0.8438, 0.5, 0.8438, 1.0, 0.8125, 1.0, 0.8125, 0.5, 0.8125, 0.5, 0.8125, 1.0, 0.7812, 1.0, 0.7812, 0.5, 0.7812, 0.5, 0.7812, 1.0, 0.75, 1.0, 0.75, 0.5, 0.75, 0.5, 0.75, 1.0, 0.7188, 1.0, 0.7188, 0.5, 0.7188, 0.5, 0.7188, 1.0, 0.6875, 1.0, 0.6875, 0.5, 0.6875, 0.5, 0.6875, 1.0, 0.6562, 1.0, 0.6562, 0.5, 0.6562, 0.5, 0.6562, 1.0, 0.625, 1.0, 0.625, 0.5, 0.625, 0.5, 0.625, 1.0, 0.5938, 1.0, 0.5938, 0.5, 0.5938, 0.5, 0.5938, 1.0, 0.5625, 1.0, 0.5625, 0.5, 0.5625, 0.5, 0.5625, 1.0, 0.5312, 1.0, 0.5312, 0.5, 0.5312, 0.5, 0.5312, 1.0, 0.5, 1.0, 0.5, 0.5, 0.5, 0.5, 0.5, 1.0, 0.4688, 1.0, 0.4688, 0.5, 0.4688, 0.5, 0.4688, 1.0, 0.4375, 1.0, 0.4375, 0.5, 0.4375, 0.5, 0.4375, 1.0, 0.4062, 1.0, 0.4062, 0.5, 0.4062, 0.5, 0.4062, 1.0, 0.375, 1.0, 0.375, 0.5, 0.375, 0.5, 0.375, 1.0, 0.3438, 1.0, 0.3438, 0.5, 0.3438, 0.5, 0.3438, 1.0, 0.3125, 1.0, 0.3125, 0.5, 0.3125, 0.5, 0.3125, 1.0, 0.2812, 1.0, 0.2812, 0.5, 0.2812, 0.5, 0.2812, 1.0, 0.25, 1.0, 0.25, 0.5, 0.25, 0.5, 0.25, 1.0, 0.2188, 1.0, 0.2188, 0.5, 0.2188, 0.5, 0.2188, 1.0, 0.1875, 1.0, 0.1875, 0.5, 0.1875, 0.5, 0.1875, 1.0, 0.1562, 1.0, 0.1562, 0.5, 0.1562, 0.5, 0.1562, 1.0, 0.125, 1.0, 0.125, 0.5, 0.125, 0.5, 0.125, 1.0, 0.09375, 1.0, 0.09375, 0.5, 0.09375, 0.5, 0.09375, 1.0, 0.0625, 1.0, 0.0625, 0.5, 0.2968, 0.4854, 0.25, 0.49, 0.2032, 0.4854, 0.1582, 0.4717, 0.1167, 0.4496, 0.08029, 0.4197, 0.05045, 0.3833, 0.02827, 0.3418, 0.01461, 0.2968, 0.01, 0.25, 0.01461, 0.2032, 0.02827, 0.1582, 0.05045, 0.1167, 0.08029, 0.08029, 0.1167, 0.05045, 0.1582, 0.02827, 0.2032, 0.01461, 0.25, 0.01, 0.2968, 0.01461, 0.3418, 0.02827, 0.3833, 0.05045, 0.4197, 0.08029, 0.4496, 0.1167, 0.4717, 0.1582, 0.4854, 0.2032, 0.49, 0.25, 0.4854, 0.2968, 0.4717, 0.3418, 0.4496, 0.3833, 0.4197, 0.4197, 0.3833, 0.4496, 0.3418, 0.4717, 0.0625, 0.5, 0.0625, 1.0, 0.03125, 1.0, 0.03125, 0.5, 0.03125, 0.5, 0.03125, 1.0, 0.0, 1.0, 0.0, 0.5, 0.75, 0.49, 0.7968, 0.4854, 0.8418, 0.4717, 0.8833, 0.4496, 0.9197, 0.4197, 0.9496, 0.3833, 0.9717, 0.3418, 0.9854, 0.2968, 0.99, 0.25, 0.9854, 0.2032, 0.9717, 0.1582, 0.9496, 0.1167, 0.9197, 0.08029, 0.8833, 0.05045, 0.8418, 0.02827, 0.7968, 0.01461, 0.75, 0.01, 0.7032, 0.01461, 0.6582, 0.02827, 0.6167, 0.05045, 0.5803, 0.08029, 0.5504, 0.1167, 0.5283, 0.1582, 0.5146, 0.2032, 0.51, 0.25, 0.5146, 0.2968, 0.5283, 0.3418, 0.5504, 0.3833, 0.5803, 0.4197, 0.6167, 0.4496, 0.6582, 0.4717, 0.7032, 0.4854, 1.0, 0.5, 1.0, 1.0, 0.9688, 1.0, 0.9688, 0.5, 0.9688, 0.5, 0.9688, 1.0, 0.9375, 1.0, 0.9375, 0.5, 0.9375, 0.5, 0.9375, 1.0, 0.9062, 1.0, 0.9062, 0.5, 0.9062, 0.5, 0.9062, 1.0, 0.875, 1.0, 0.875, 0.5, 0.875, 0.5, 0.875, 1.0, 0.8438, 1.0, 0.8438, 0.5, 0.8438, 0.5, 0.8438, 1.0, 0.8125, 1.0, 0.8125, 0.5, 0.8125, 0.5, 0.8125, 1.0, 0.7812, 1.0, 0.7812, 0.5, 0.7812, 0.5, 0.7812, 1.0, 0.75, 1.0, 0.75, 0.5, 0.75, 0.5, 0.75, 1.0, 0.7188, 1.0, 0.7188, 0.5, 0.7188, 0.5, 0.7188, 1.0, 0.6875, 1.0, 0.6875, 0.5, 0.6875, 0.5, 0.6875, 1.0, 0.6562, 1.0, 0.6562, 0.5, 0.6562, 0.5, 0.6562, 1.0, 0.625, 1.0, 0.625, 0.5, 0.625, 0.5, 0.625, 1.0, 0.5938, 1.0, 0.5938, 0.5, 0.5938, 0.5, 0.5938, 1.0, 0.5625, 1.0, 0.5625, 0.5, 0.5625, 0.5, 0.5625, 1.0, 0.5312, 1.0, 0.5312, 0.5, 0.5312, 0.5, 0.5312, 1.0, 0.5, 1.0, 0.5, 0.5, 0.5, 0.5, 0.5, 1.0, 0.4688, 1.0, 0.4688, 0.5, 0.4688, 0.5, 0.4688, 1.0, 0.4375, 1.0, 0.4375, 0.5, 0.4375, 0.5, 0.4375, 1.0, 0.4062, 1.0, 0.4062, 0.5, 0.4062, 0.5, 0.4062, 1.0, 0.375, 1.0, 0.375, 0.5, 0.375, 0.5, 0.375, 1.0, 0.3438, 1.0, 0.3438, 0.5, 0.3438, 0.5, 0.3438, 1.0, 0.3125, 1.0, 0.3125, 0.5, 0.3125, 0.5, 0.3125, 1.0, 0.2812, 1.0, 0.2812, 0.5, 0.2812, 0.5, 0.2812, 1.0, 0.25, 1.0, 0.25, 0.5, 0.25, 0.5, 0.25, 1.0, 0.2188, 1.0, 0.2188, 0.5, 0.2188, 0.5, 0.2188, 1.0, 0.1875, 1.0, 0.1875, 0.5, 0.1875, 0.5, 0.1875, 1.0, 0.1562, 1.0, 0.1562, 0.5, 0.1562, 0.5, 0.1562, 1.0, 0.125, 1.0, 0.125, 0.5, 0.125, 0.5, 0.125, 1.0, 0.09375, 1.0, 0.09375, 0.5, 0.09375, 0.5, 0.09375, 1.0, 0.0625, 1.0, 0.0625, 0.5, 0.2968, 0.4854, 0.25, 0.49, 0.2032, 0.4854, 0.1582, 0.4717, 0.1167, 0.4496, 0.08029, 0.4197, 0.05045, 0.3833, 0.02827, 0.3418, 0.01461, 0.2968, 0.01, 0.25, 0.01461, 0.2032, 0.02827, 0.1582, 0.05045, 0.1167, 0.08029, 0.08029, 0.1167, 0.05045, 0.1582, 0.02827, 0.2032, 0.01461, 0.25, 0.01, 0.2968, 0.01461, 0.3418, 0.02827, 0.3833, 0.05045, 0.4197, 0.08029, 0.4496, 0.1167, 0.4717, 0.1582, 0.4854, 0.2032, 0.49, 0.25, 0.4854, 0.2968, 0.4717, 0.3418, 0.4496, 0.3833, 0.4197, 0.4197, 0.3833, 0.4496, 0.3418, 0.4717, 0.0625, 0.5, 0.0625, 1.0, 0.03125, 1.0, 0.03125, 0.5, 0.03125, 0.5, 0.03125, 1.0, 0.0, 1.0, 0.0, 0.5, 0.75, 0.49, 0.7968, 0.4854, 0.8418, 0.4717, 0.8833, 0.4496, 0.9197, 0.4197, 0.9496, 0.3833, 0.9717, 0.3418, 0.9854, 0.2968, 0.99, 0.25, 0.9854, 0.2032, 0.9717, 0.1582, 0.9496, 0.1167, 0.9197, 0.08029, 0.8833, 0.05045, 0.8418, 0.02827, 0.7968, 0.01461, 0.75, 0.01, 0.7032, 0.01461, 0.6582, 0.02827, 0.6167, 0.05045, 0.5803, 0.08029, 0.5504, 0.1167, 0.5283, 0.1582, 0.5146, 0.2032, 0.51, 0.25, 0.5146, 0.2968, 0.5283, 0.3418, 0.5504, 0.3833, 0.5803, 0.4197, 0.6167, 0.4496, 0.6582, 0.4717, 0.7032, 0.4854, 1.0, 0.5, 1.0, 1.0, 0.9688, 1.0, 0.9688, 0.5, 0.9688, 0.5, 0.9688, 1.0, 0.9375, 1.0, 0.9375, 0.5, 0.9375, 0.5, 0.9375, 1.0, 0.9062, 1.0, 0.9062, 0.5, 0.9062, 0.5, 0.9062, 1.0, 0.875, 1.0, 0.875, 0.5, 0.875, 0.5, 0.875, 1.0, 0.8438, 1.0, 0.8438, 0.5, 0.8438, 0.5, 0.8438, 1.0, 0.8125, 1.0, 0.8125, 0.5, 0.8125, 0.5, 0.8125, 1.0, 0.7812, 1.0, 0.7812, 0.5, 0.7812, 0.5, 0.7812, 1.0, 0.75, 1.0, 0.75, 0.5, 0.75, 0.5, 0.75, 1.0, 0.7188, 1.0, 0.7188, 0.5, 0.7188, 0.5, 0.7188, 1.0, 0.6875, 1.0, 0.6875, 0.5, 0.6875, 0.5, 0.6875, 1.0, 0.6562, 1.0, 0.6562, 0.5, 0.6562, 0.5, 0.6562, 1.0, 0.625, 1.0, 0.625, 0.5, 0.625, 0.5, 0.625, 1.0, 0.5938, 1.0, 0.5938, 0.5, 0.5938, 0.5, 0.5938, 1.0, 0.5625, 1.0, 0.5625, 0.5, 0.5625, 0.5, 0.5625, 1.0, 0.5312, 1.0, 0.5312, 0.5, 0.5312, 0.5, 0.5312, 1.0, 0.5, 1.0, 0.5, 0.5, 0.5, 0.5, 0.5, 1.0, 0.4688, 1.0, 0.4688, 0.5, 0.4688, 0.5, 0.4688, 1.0, 0.4375, 1.0, 0.4375, 0.5, 0.4375, 0.5, 0.4375, 1.0, 0.4062, 1.0, 0.4062, 0.5, 0.4062, 0.5, 0.4062, 1.0, 0.375, 1.0, 0.375, 0.5, 0.375, 0.5, 0.375, 1.0, 0.3438, 1.0, 0.3438, 0.5, 0.3438, 0.5, 0.3438, 1.0, 0.3125, 1.0, 0.3125, 0.5, 0.3125, 0.5, 0.3125, 1.0, 0.2812, 1.0, 0.2812, 0.5, 0.2812, 0.5, 0.2812, 1.0, 0.25, 1.0, 0.25, 0.5, 0.25, 0.5, 0.25, 1.0, 0.2188, 1.0, 0.2188, 0.5, 0.2188, 0.5, 0.2188, 1.0, 0.1875, 1.0, 0.1875, 0.5, 0.1875, 0.5, 0.1875, 1.0, 0.1562, 1.0, 0.1562, 0.5, 0.1562, 0.5, 0.1562, 1.0, 0.125, 1.0, 0.125, 0.5, 0.125, 0.5, 0.125, 1.0, 0.09375, 1.0, 0.09375, 0.5, 0.09375, 0.5, 0.09375, 1.0, 0.0625, 1.0, 0.0625, 0.5, 0.2968, 0.4854, 0.25, 0.49, 0.2032, 0.4854, 0.1582, 0.4717, 0.1167, 0.4496, 0.08029, 0.4197, 0.05045, 0.3833, 0.02827, 0.3418, 0.01461, 0.2968, 0.01, 0.25, 0.01461, 0.2032, 0.02827, 0.1582, 0.05045, 0.1167, 0.08029, 0.08029, 0.1167, 0.05045, 0.1582, 0.02827, 0.2032, 0.01461, 0.25, 0.01, 0.2968, 0.01461, 0.3418, 0.02827, 0.3833, 0.05045, 0.4197, 0.08029, 0.4496, 0.1167, 0.4717, 0.1582, 0.4854, 0.2032, 0.49, 0.25, 0.4854, 0.2968, 0.4717, 0.3418, 0.4496, 0.3833, 0.4197, 0.4197, 0.3833, 0.4496, 0.3418, 0.4717, 0.0625, 0.5, 0.0625, 1.0, 0.03125, 1.0, 0.03125, 0.5, 0.03125, 0.5, 0.03125, 1.0, 0.0, 1.0, 0.0, 0.5, 0.75, 0.49, 0.7968, 0.4854, 0.8418, 0.4717, 0.8833, 0.4496, 0.9197, 0.4197, 0.9496, 0.3833, 0.9717, 0.3418, 0.9854, 0.2968, 0.99, 0.25, 0.9854, 0.2032, 0.9717, 0.1582, 0.9496, 0.1167, 0.9197, 0.08029, 0.8833, 0.05045, 0.8418, 0.02827, 0.7968, 0.01461, 0.75, 0.01, 0.7032, 0.01461, 0.6582, 0.02827, 0.6167, 0.05045, 0.5803, 0.08029, 0.5504, 0.1167, 0.5283, 0.1582, 0.5146, 0.2032, 0.51, 0.25, 0.5146, 0.2968, 0.5283, 0.3418, 0.5504, 0.3833, 0.5803, 0.4197, 0.6167, 0.4496, 0.6582, 0.4717, 0.7032, 0.4854, 1.0, 0.5, 1.0, 1.0, 0.9688, 1.0, 0.9688, 0.5, 0.9688, 0.5, 0.9688, 1.0, 0.9375, 1.0, 0.9375, 0.5, 0.9375, 0.5, 0.9375, 1.0, 0.9062, 1.0, 0.9062, 0.5, 0.9062, 0.5, 0.9062, 1.0, 0.875, 1.0, 0.875, 0.5, 0.875, 0.5, 0.875, 1.0, 0.8438, 1.0, 0.8438, 0.5, 0.8438, 0.5, 0.8438, 1.0, 0.8125, 1.0, 0.8125, 0.5, 0.8125, 0.5, 0.8125, 1.0, 0.7812, 1.0, 0.7812, 0.5, 0.7812, 0.5, 0.7812, 1.0, 0.75, 1.0, 0.75, 0.5, 0.75, 0.5, 0.75, 1.0, 0.7188, 1.0, 0.7188, 0.5, 0.7188, 0.5, 0.7188, 1.0, 0.6875, 1.0, 0.6875, 0.5, 0.6875, 0.5, 0.6875, 1.0, 0.6562, 1.0, 0.6562, 0.5, 0.6562, 0.5, 0.6562, 1.0, 0.625, 1.0, 0.625, 0.5, 0.625, 0.5, 0.625, 1.0, 0.5938, 1.0, 0.5938, 0.5, 0.5938, 0.5, 0.5938, 1.0, 0.5625, 1.0, 0.5625, 0.5, 0.5625, 0.5, 0.5625, 1.0, 0.5312, 1.0, 0.5312, 0.5, 0.5312, 0.5, 0.5312, 1.0, 0.5, 1.0, 0.5, 0.5, 0.5, 0.5, 0.5, 1.0, 0.4688, 1.0, 0.4688, 0.5, 0.4688, 0.5, 0.4688, 1.0, 0.4375, 1.0, 0.4375, 0.5, 0.4375, 0.5, 0.4375, 1.0, 0.4062, 1.0, 0.4062, 0.5, 0.4062, 0.5, 0.4062, 1.0, 0.375, 1.0, 0.375, 0.5, 0.375, 0.5, 0.375, 1.0, 0.3438, 1.0, 0.3438, 0.5, 0.3438, 0.5, 0.3438, 1.0, 0.3125, 1.0, 0.3125, 0.5, 0.3125, 0.5, 0.3125, 1.0, 0.2812, 1.0, 0.2812, 0.5, 0.2812, 0.5, 0.2812, 1.0, 0.25, 1.0, 0.25, 0.5, 0.25, 0.5, 0.25, 1.0, 0.2188, 1.0, 0.2188, 0.5, 0.2188, 0.5, 0.2188, 1.0, 0.1875, 1.0, 0.1875, 0.5, 0.1875, 0.5, 0.1875, 1.0, 0.1562, 1.0, 0.1562, 0.5, 0.1562, 0.5, 0.1562, 1.0, 0.125, 1.0, 0.125, 0.5, 0.125, 0.5, 0.125, 1.0, 0.09375, 1.0, 0.09375, 0.5, 0.09375, 0.5, 0.09375, 1.0, 0.0625, 1.0, 0.0625, 0.5, 0.2968, 0.4854, 0.25, 0.49, 0.2032, 0.4854, 0.1582, 0.4717, 0.1167, 0.4496, 0.08029, 0.4197, 0.05045, 0.3833, 0.02827, 0.3418, 0.01461, 0.2968, 0.01, 0.25, 0.01461, 0.2032, 0.02827, 0.1582, 0.05045, 0.1167, 0.08029, 0.08029, 0.1167, 0.05045, 0.1582, 0.02827, 0.2032, 0.01461, 0.25, 0.01, 0.2968, 0.01461, 0.3418, 0.02827, 0.3833, 0.05045, 0.4197, 0.08029, 0.4496, 0.1167, 0.4717, 0.1582, 0.4854, 0.2032, 0.49, 0.25, 0.4854, 0.2968, 0.4717, 0.3418, 0.4496, 0.3833, 0.4197, 0.4197, 0.3833, 0.4496, 0.3418, 0.4717, 0.0625, 0.5, 0.0625, 1.0, 0.03125, 1.0, 0.03125, 0.5, 0.03125, 0.5, 0.03125, 1.0, 0.0, 1.0, 0.0, 0.5, 0.75, 0.49, 0.7968, 0.4854, 0.8418, 0.4717, 0.8833, 0.4496, 0.9197, 0.4197, 0.9496, 0.3833, 0.9717, 0.3418, 0.9854, 0.2968, 0.99, 0.25, 0.9854, 0.2032, 0.9717, 0.1582, 0.9496, 0.1167, 0.9197, 0.08029, 0.8833, 0.05045, 0.8418, 0.02827, 0.7968, 0.01461, 0.75, 0.01, 0.7032, 0.01461, 0.6582, 0.02827, 0.6167, 0.05045, 0.5803, 0.08029, 0.5504, 0.1167, 0.5283, 0.1582, 0.5146, 0.2032, 0.51, 0.25, 0.5146, 0.2968, 0.5283, 0.3418, 0.5504, 0.3833, 0.5803, 0.4197, 0.6167, 0.4496, 0.6582, 0.4717, 0.7032, 0.4854])
me_cylinder_007.update()

# ---- objects
ob_cylinder_006 = bpy.data.objects.new('Cylinder.006', me_cylinder_007)

# ---- transforms, parenting, visibility, modifiers, constraints
ob_cylinder_006.location = (0.0, 0.0, 0.0)
ob_cylinder_006.rotation_euler = (3.142, 0.0, 0.0)
ob_cylinder_006.scale = (24.0, 24.0, 150.0)

# ---- collection membership
col_collection.objects.link(ob_cylinder_006)

# ---- scene / render settings (as saved in the file)
scene.frame_start = 1; scene.frame_end = 250; scene.frame_set(1)
scene.render.engine = 'BLENDER_EEVEE_NEXT'
scene.cycles.sampling_pattern = 'TABULATED_SOBOL'
scene.view_settings.view_transform = 'Filmic'
bpy.context.view_layer.update()

# ---- added for rendering (the .blend has no active camera and no usable light): camera, sun
cam_auto = bpy.data.cameras.new('AutoCamera')
cam_auto.lens = 50.0
cam_auto.sensor_width = 36.0
cam_auto.clip_end = 26631.4
ob_auto_camera = bpy.data.objects.new('AutoCamera', cam_auto)
scene.collection.objects.link(ob_auto_camera)
ob_auto_camera.location = (1878.91, -1443.18, 1228.97)
ob_auto_camera.rotation_euler = (1.09748, -7.21219e-08, 0.694738)
scene.camera = ob_auto_camera
light_auto_sun = bpy.data.lights.new('AutoSun', 'SUN')
light_auto_sun.energy = 3.0
light_auto_sun.angle = 0.0523599
ob_auto_sun = bpy.data.objects.new('AutoSun', light_auto_sun)
scene.collection.objects.link(ob_auto_sun)
ob_auto_sun.rotation_euler = (0.872665, 0.174533, 0.523599)
bpy.context.view_layer.update()
